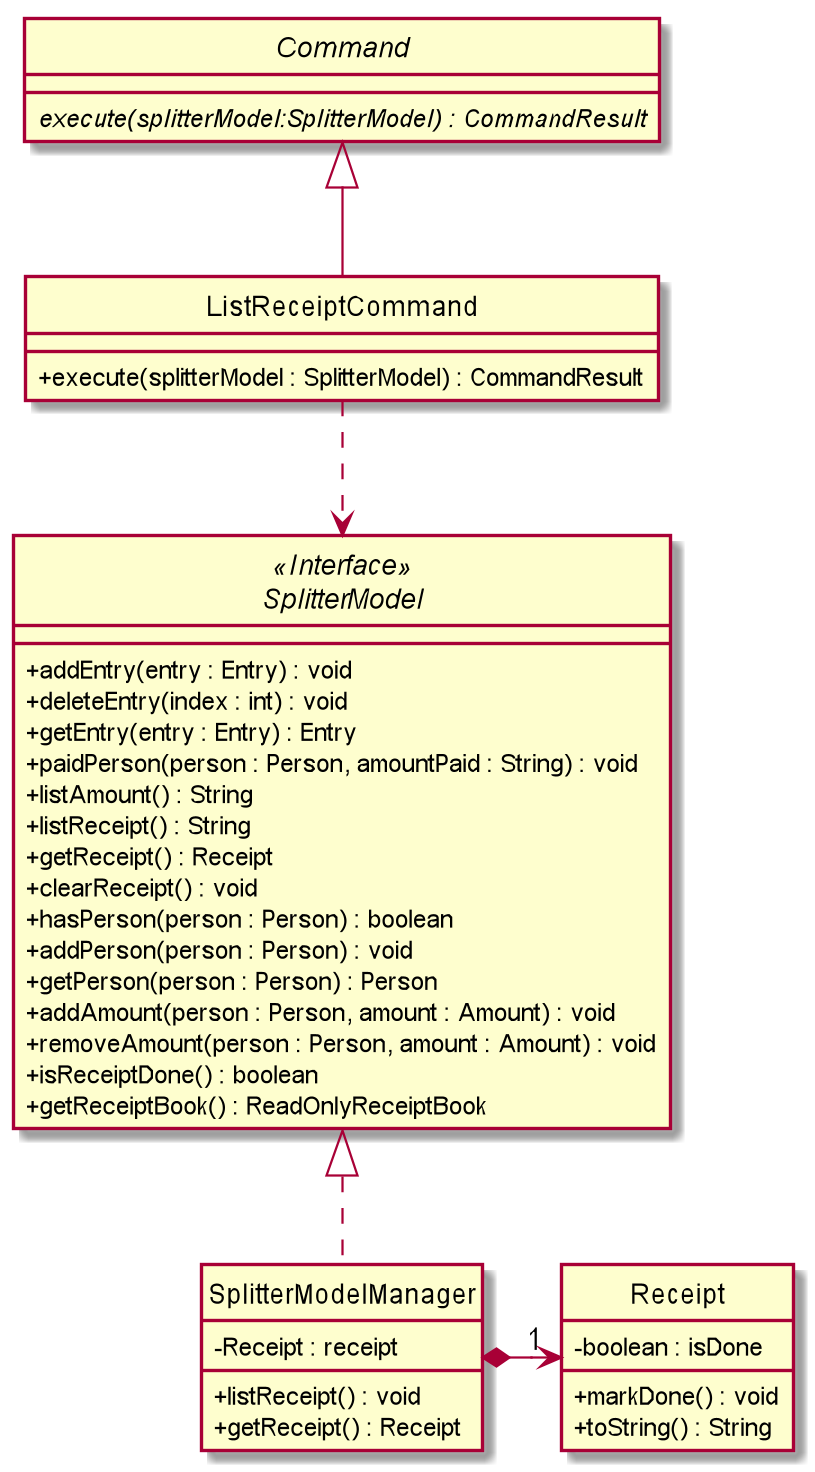

The diagram above was rendered by PlantUML. Its source (embedded in the PNG):
@startuml


skinparam backgroundColor #ffffff
skinparam classAttributeIconSize 0
hide circle


abstract class Command {
    {abstract} execute(splitterModel:SplitterModel) : CommandResult
}

class ListReceiptCommand extends Command {

    + execute(splitterModel : SplitterModel) : CommandResult

}

class SplitterModelManager implements SplitterModel {
    - Receipt : receipt

    + listReceipt() : void
    + getReceipt() : Receipt
}

interface SplitterModel <<Interface>> {
    + addEntry(entry : Entry) : void
    + deleteEntry(index : int) : void
    + getEntry(entry : Entry) : Entry
    + paidPerson(person : Person, amountPaid : String) : void
    + listAmount() : String
    + listReceipt() : String
    + getReceipt() : Receipt
    + clearReceipt() : void
    + hasPerson(person : Person) : boolean
    + addPerson(person : Person) : void
    + getPerson(person : Person) : Person
    + addAmount(person : Person, amount : Amount) : void
    + removeAmount(person : Person, amount : Amount) : void
    + isReceiptDone() : boolean
    + getReceiptBook() : ReadOnlyReceiptBook


}

class Receipt {
    - boolean : isDone

    + markDone() : void
    + toString() : String
}


ListReceiptCommand ..> SplitterModel
SplitterModelManager *-right->"1" Receipt


@enduml